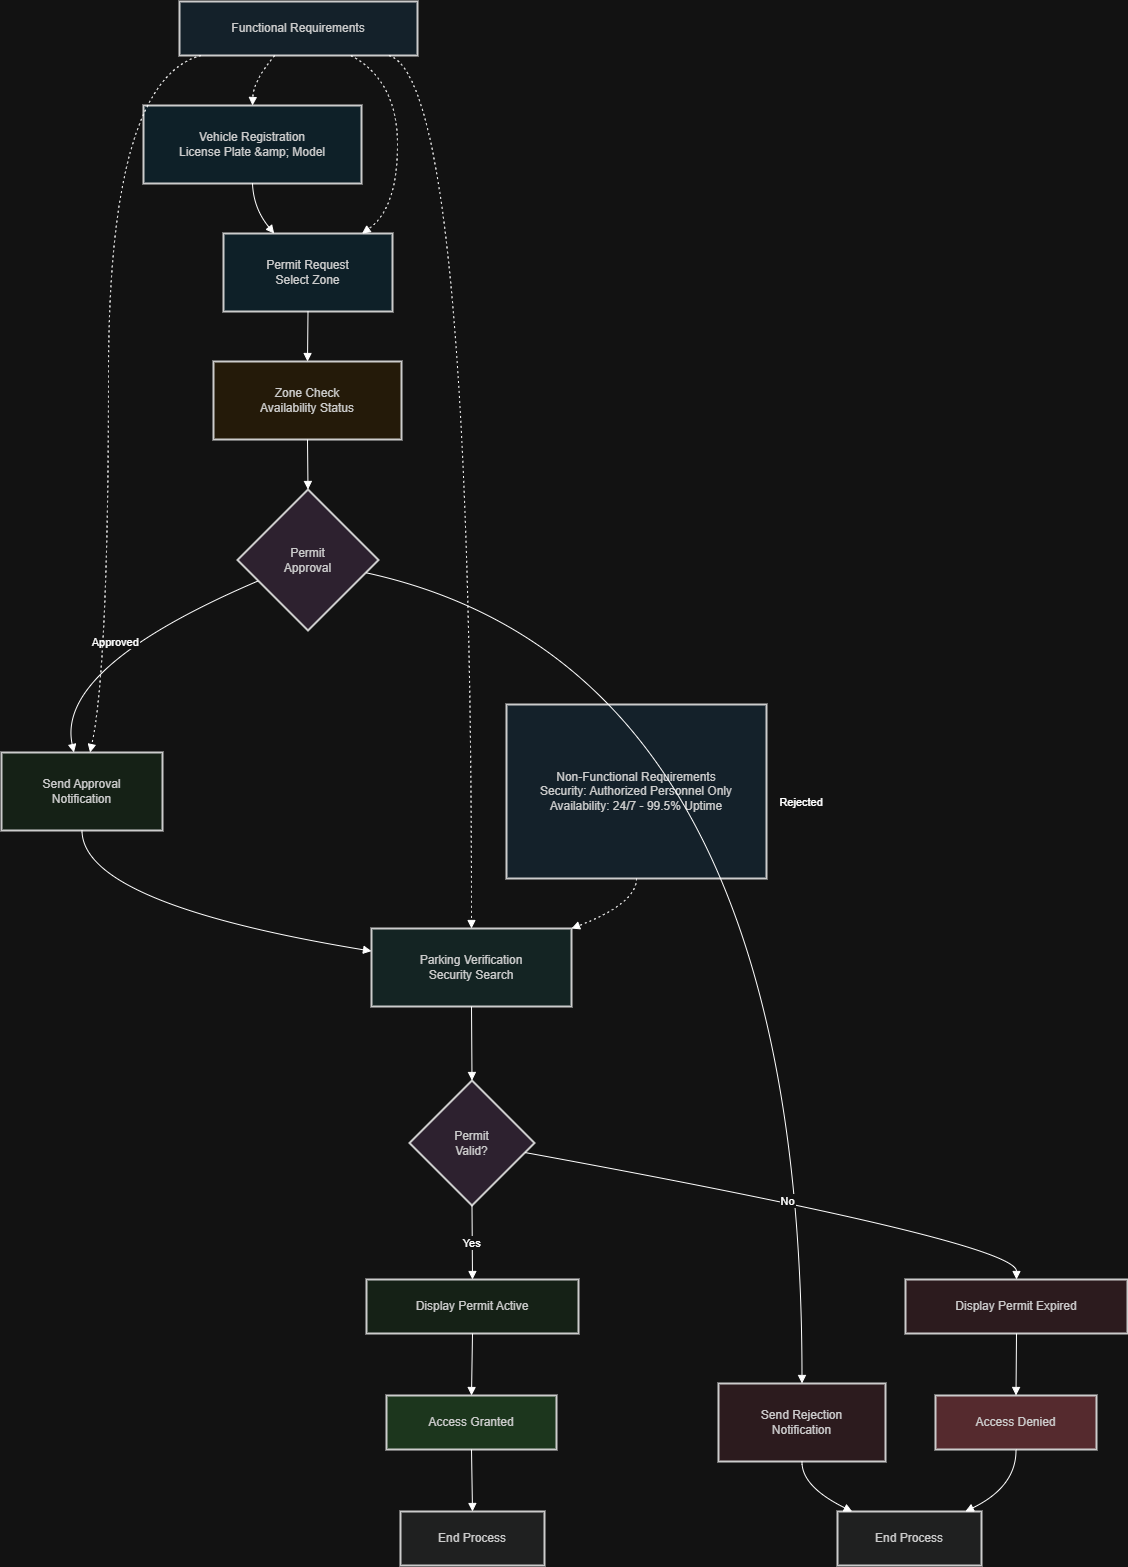

The diagram above was exported from draw.io. Its source (the exported page's mxGraphModel, read from the mxfile embedded in the PNG):
<mxGraphModel dx="4362" dy="3112" grid="1" gridSize="10" guides="1" tooltips="1" connect="1" arrows="1" fold="1" page="1" pageScale="1" pageWidth="827" pageHeight="1169" math="0" shadow="0">
  <root>
    <mxCell id="0" />
    <mxCell id="1" parent="0" />
    <mxCell id="B-AfbxrGS8nX-3fCuufc-2" parent="1" style="whiteSpace=wrap;strokeWidth=2;fillColor=#e1f5ff;strokeColor=light-dark(#999999,#cccccc);fontColor=light-dark(#333333,#cccccc);" value="Vehicle Registration&#10;License Plate &amp;amp; Model" vertex="1">
      <mxGeometry height="78" width="218" x="142" y="104" as="geometry" />
    </mxCell>
    <mxCell id="B-AfbxrGS8nX-3fCuufc-3" parent="1" style="whiteSpace=wrap;strokeWidth=2;fillColor=#e1f5ff;strokeColor=light-dark(#999999,#cccccc);fontColor=light-dark(#333333,#cccccc);" value="Permit Request&#10;Select Zone" vertex="1">
      <mxGeometry height="78" width="169" x="222" y="232" as="geometry" />
    </mxCell>
    <mxCell id="B-AfbxrGS8nX-3fCuufc-4" parent="1" style="whiteSpace=wrap;strokeWidth=2;fillColor=#fff3e0;strokeColor=light-dark(#999999,#cccccc);fontColor=light-dark(#333333,#cccccc);" value="Zone Check&#10;Availability Status" vertex="1">
      <mxGeometry height="78" width="188" x="212" y="360" as="geometry" />
    </mxCell>
    <mxCell id="B-AfbxrGS8nX-3fCuufc-5" parent="1" style="rhombus;strokeWidth=2;whiteSpace=wrap;fillColor=#f3e5f5;strokeColor=light-dark(#999999,#cccccc);fontColor=light-dark(#333333,#cccccc);" value="Permit&#10;Approval" vertex="1">
      <mxGeometry height="141" width="141" x="236" y="488" as="geometry" />
    </mxCell>
    <mxCell id="B-AfbxrGS8nX-3fCuufc-6" parent="1" style="whiteSpace=wrap;strokeWidth=2;fillColor=#e8f5e9;strokeColor=light-dark(#999999,#cccccc);fontColor=light-dark(#333333,#cccccc);" value="Send Approval&#10;Notification" vertex="1">
      <mxGeometry height="78" width="161" y="751" as="geometry" />
    </mxCell>
    <mxCell id="B-AfbxrGS8nX-3fCuufc-7" parent="1" style="whiteSpace=wrap;strokeWidth=2;fillColor=#ffebee;strokeColor=light-dark(#999999,#cccccc);fontColor=light-dark(#333333,#cccccc);" value="Send Rejection&#10;Notification" vertex="1">
      <mxGeometry height="78" width="167" x="717" y="1382" as="geometry" />
    </mxCell>
    <mxCell id="B-AfbxrGS8nX-3fCuufc-8" parent="1" style="whiteSpace=wrap;strokeWidth=2;fillColor=#e0f2f1;strokeColor=light-dark(#999999,#cccccc);fontColor=light-dark(#333333,#cccccc);" value="Parking Verification&#10;Security Search" vertex="1">
      <mxGeometry height="78" width="200" x="370" y="927" as="geometry" />
    </mxCell>
    <mxCell id="B-AfbxrGS8nX-3fCuufc-9" parent="1" style="whiteSpace=wrap;strokeWidth=2;fillColor=light-dark(#eeeeee,#1f2020);strokeColor=light-dark(#999999,#cccccc);fontColor=light-dark(#333333,#cccccc);" value="End Process" vertex="1">
      <mxGeometry height="54" width="144" x="836" y="1510" as="geometry" />
    </mxCell>
    <mxCell id="B-AfbxrGS8nX-3fCuufc-10" parent="1" style="rhombus;strokeWidth=2;whiteSpace=wrap;fillColor=#f3e5f5;strokeColor=light-dark(#999999,#cccccc);fontColor=light-dark(#333333,#cccccc);" value="Permit&#10;Valid?" vertex="1">
      <mxGeometry height="125" width="125" x="408" y="1079" as="geometry" />
    </mxCell>
    <mxCell id="B-AfbxrGS8nX-3fCuufc-11" parent="1" style="whiteSpace=wrap;strokeWidth=2;fillColor=#e8f5e9;strokeColor=light-dark(#999999,#cccccc);fontColor=light-dark(#333333,#cccccc);" value="Display Permit Active" vertex="1">
      <mxGeometry height="54" width="212" x="365" y="1278" as="geometry" />
    </mxCell>
    <mxCell id="B-AfbxrGS8nX-3fCuufc-12" parent="1" style="whiteSpace=wrap;strokeWidth=2;fillColor=#ffebee;strokeColor=light-dark(#999999,#cccccc);fontColor=light-dark(#333333,#cccccc);" value="Display Permit Expired" vertex="1">
      <mxGeometry height="54" width="222" x="904" y="1278" as="geometry" />
    </mxCell>
    <mxCell id="B-AfbxrGS8nX-3fCuufc-13" parent="1" style="whiteSpace=wrap;strokeWidth=2;fillColor=#c8e6c9;strokeColor=light-dark(#999999,#cccccc);fontColor=light-dark(#333333,#cccccc);" value="Access Granted" vertex="1">
      <mxGeometry height="54" width="170" x="385" y="1394" as="geometry" />
    </mxCell>
    <mxCell id="B-AfbxrGS8nX-3fCuufc-14" parent="1" style="whiteSpace=wrap;strokeWidth=2;fillColor=#ffcdd2;strokeColor=light-dark(#999999,#cccccc);fontColor=light-dark(#333333,#cccccc);" value="Access Denied" vertex="1">
      <mxGeometry height="54" width="161" x="934" y="1394" as="geometry" />
    </mxCell>
    <mxCell id="B-AfbxrGS8nX-3fCuufc-15" parent="1" style="whiteSpace=wrap;strokeWidth=2;fillColor=light-dark(#eeeeee,#1f2020);strokeColor=light-dark(#999999,#cccccc);fontColor=light-dark(#333333,#cccccc);" value="End Process" vertex="1">
      <mxGeometry height="54" width="144" x="399" y="1510" as="geometry" />
    </mxCell>
    <mxCell id="B-AfbxrGS8nX-3fCuufc-16" parent="1" style="whiteSpace=wrap;strokeWidth=2;fillColor=#e3f2fd;strokeColor=light-dark(#999999,#cccccc);fontColor=light-dark(#333333,#cccccc);" value="Functional Requirements" vertex="1">
      <mxGeometry height="54" width="238" x="178" as="geometry" />
    </mxCell>
    <mxCell id="B-AfbxrGS8nX-3fCuufc-17" parent="1" style="whiteSpace=wrap;strokeWidth=2;fillColor=#e3f2fd;strokeColor=light-dark(#999999,#cccccc);fontColor=light-dark(#333333,#cccccc);" value="Non-Functional Requirements&#10;Security: Authorized Personnel Only&#10;Availability: 24/7 - 99.5% Uptime" vertex="1">
      <mxGeometry height="174" width="260" x="505" y="703" as="geometry" />
    </mxCell>
    <mxCell id="B-AfbxrGS8nX-3fCuufc-18" edge="1" parent="1" source="B-AfbxrGS8nX-3fCuufc-2" style="curved=1;startArrow=none;endArrow=block;exitX=0.5;exitY=1;entryX=0.3;entryY=0;rounded=0;" target="B-AfbxrGS8nX-3fCuufc-3" value="">
      <mxGeometry relative="1" as="geometry">
        <Array as="points">
          <mxPoint x="252" y="207" />
        </Array>
      </mxGeometry>
    </mxCell>
    <mxCell id="B-AfbxrGS8nX-3fCuufc-19" edge="1" parent="1" source="B-AfbxrGS8nX-3fCuufc-3" style="curved=1;startArrow=none;endArrow=block;exitX=0.5;exitY=1;entryX=0.5;entryY=0;rounded=0;" target="B-AfbxrGS8nX-3fCuufc-4" value="">
      <mxGeometry relative="1" as="geometry">
        <Array as="points" />
      </mxGeometry>
    </mxCell>
    <mxCell id="B-AfbxrGS8nX-3fCuufc-20" edge="1" parent="1" source="B-AfbxrGS8nX-3fCuufc-4" style="curved=1;startArrow=none;endArrow=block;exitX=0.5;exitY=1;entryX=0.5;entryY=0;rounded=0;" target="B-AfbxrGS8nX-3fCuufc-5" value="">
      <mxGeometry relative="1" as="geometry">
        <Array as="points" />
      </mxGeometry>
    </mxCell>
    <mxCell id="B-AfbxrGS8nX-3fCuufc-21" edge="1" parent="1" source="B-AfbxrGS8nX-3fCuufc-5" style="curved=1;startArrow=none;endArrow=block;exitX=0;exitY=0.71;entryX=0.45;entryY=0;rounded=0;" target="B-AfbxrGS8nX-3fCuufc-6" value="Approved">
      <mxGeometry relative="1" as="geometry">
        <Array as="points">
          <mxPoint x="54" y="666" />
        </Array>
      </mxGeometry>
    </mxCell>
    <mxCell id="B-AfbxrGS8nX-3fCuufc-22" edge="1" parent="1" source="B-AfbxrGS8nX-3fCuufc-5" style="curved=1;startArrow=none;endArrow=block;exitX=1;exitY=0.61;entryX=0.5;entryY=0;rounded=0;" target="B-AfbxrGS8nX-3fCuufc-7" value="Rejected">
      <mxGeometry relative="1" as="geometry">
        <Array as="points">
          <mxPoint x="800" y="666" />
        </Array>
      </mxGeometry>
    </mxCell>
    <mxCell id="B-AfbxrGS8nX-3fCuufc-23" edge="1" parent="1" source="B-AfbxrGS8nX-3fCuufc-6" style="curved=1;startArrow=none;endArrow=block;exitX=0.5;exitY=1;entryX=0;entryY=0.29;rounded=0;" target="B-AfbxrGS8nX-3fCuufc-8" value="">
      <mxGeometry relative="1" as="geometry">
        <Array as="points">
          <mxPoint x="81" y="902" />
        </Array>
      </mxGeometry>
    </mxCell>
    <mxCell id="B-AfbxrGS8nX-3fCuufc-24" edge="1" parent="1" source="B-AfbxrGS8nX-3fCuufc-7" style="curved=1;startArrow=none;endArrow=block;exitX=0.5;exitY=1;entryX=0.11;entryY=0.01;rounded=0;" target="B-AfbxrGS8nX-3fCuufc-9" value="">
      <mxGeometry relative="1" as="geometry">
        <Array as="points">
          <mxPoint x="800" y="1485" />
        </Array>
      </mxGeometry>
    </mxCell>
    <mxCell id="B-AfbxrGS8nX-3fCuufc-25" edge="1" parent="1" source="B-AfbxrGS8nX-3fCuufc-8" style="curved=1;startArrow=none;endArrow=block;exitX=0.5;exitY=1;entryX=0.5;entryY=0;rounded=0;" target="B-AfbxrGS8nX-3fCuufc-10" value="">
      <mxGeometry relative="1" as="geometry">
        <Array as="points" />
      </mxGeometry>
    </mxCell>
    <mxCell id="B-AfbxrGS8nX-3fCuufc-26" edge="1" parent="1" source="B-AfbxrGS8nX-3fCuufc-10" style="curved=1;startArrow=none;endArrow=block;exitX=0.5;exitY=1;entryX=0.5;entryY=0.01;rounded=0;" target="B-AfbxrGS8nX-3fCuufc-11" value="Yes">
      <mxGeometry relative="1" as="geometry">
        <Array as="points" />
      </mxGeometry>
    </mxCell>
    <mxCell id="B-AfbxrGS8nX-3fCuufc-27" edge="1" parent="1" source="B-AfbxrGS8nX-3fCuufc-10" style="curved=1;startArrow=none;endArrow=block;exitX=1;exitY=0.59;entryX=0.5;entryY=0.01;rounded=0;" target="B-AfbxrGS8nX-3fCuufc-12" value="No">
      <mxGeometry relative="1" as="geometry">
        <Array as="points">
          <mxPoint x="1015" y="1241" />
        </Array>
      </mxGeometry>
    </mxCell>
    <mxCell id="B-AfbxrGS8nX-3fCuufc-28" edge="1" parent="1" source="B-AfbxrGS8nX-3fCuufc-11" style="curved=1;startArrow=none;endArrow=block;exitX=0.5;exitY=1.01;entryX=0.5;entryY=0.01;rounded=0;" target="B-AfbxrGS8nX-3fCuufc-13" value="">
      <mxGeometry relative="1" as="geometry">
        <Array as="points" />
      </mxGeometry>
    </mxCell>
    <mxCell id="B-AfbxrGS8nX-3fCuufc-29" edge="1" parent="1" source="B-AfbxrGS8nX-3fCuufc-12" style="curved=1;startArrow=none;endArrow=block;exitX=0.5;exitY=1.01;entryX=0.5;entryY=0.01;rounded=0;" target="B-AfbxrGS8nX-3fCuufc-14" value="">
      <mxGeometry relative="1" as="geometry">
        <Array as="points" />
      </mxGeometry>
    </mxCell>
    <mxCell id="B-AfbxrGS8nX-3fCuufc-30" edge="1" parent="1" source="B-AfbxrGS8nX-3fCuufc-13" style="curved=1;startArrow=none;endArrow=block;exitX=0.5;exitY=1.01;entryX=0.5;entryY=0.01;rounded=0;" target="B-AfbxrGS8nX-3fCuufc-15" value="">
      <mxGeometry relative="1" as="geometry">
        <Array as="points" />
      </mxGeometry>
    </mxCell>
    <mxCell id="B-AfbxrGS8nX-3fCuufc-31" edge="1" parent="1" source="B-AfbxrGS8nX-3fCuufc-14" style="curved=1;startArrow=none;endArrow=block;exitX=0.5;exitY=1.01;entryX=0.88;entryY=0.01;rounded=0;" target="B-AfbxrGS8nX-3fCuufc-9" value="">
      <mxGeometry relative="1" as="geometry">
        <Array as="points">
          <mxPoint x="1015" y="1485" />
        </Array>
      </mxGeometry>
    </mxCell>
    <mxCell id="B-AfbxrGS8nX-3fCuufc-32" edge="1" parent="1" source="B-AfbxrGS8nX-3fCuufc-16" style="curved=1;dashed=1;dashPattern=2 3;startArrow=none;endArrow=block;exitX=0.4;exitY=1;entryX=0.5;entryY=0;rounded=0;" target="B-AfbxrGS8nX-3fCuufc-2" value="">
      <mxGeometry relative="1" as="geometry">
        <Array as="points">
          <mxPoint x="252" y="79" />
        </Array>
      </mxGeometry>
    </mxCell>
    <mxCell id="B-AfbxrGS8nX-3fCuufc-33" edge="1" parent="1" source="B-AfbxrGS8nX-3fCuufc-16" style="curved=1;dashed=1;dashPattern=2 3;startArrow=none;endArrow=block;exitX=0.72;exitY=1;entryX=0.82;entryY=0;rounded=0;" target="B-AfbxrGS8nX-3fCuufc-3" value="">
      <mxGeometry relative="1" as="geometry">
        <Array as="points">
          <mxPoint x="396" y="79" />
          <mxPoint x="396" y="207" />
        </Array>
      </mxGeometry>
    </mxCell>
    <mxCell id="B-AfbxrGS8nX-3fCuufc-34" edge="1" parent="1" source="B-AfbxrGS8nX-3fCuufc-16" style="curved=1;dashed=1;dashPattern=2 3;startArrow=none;endArrow=block;exitX=0.88;exitY=1;entryX=0.5;entryY=0;rounded=0;" target="B-AfbxrGS8nX-3fCuufc-8" value="">
      <mxGeometry relative="1" as="geometry">
        <Array as="points">
          <mxPoint x="470" y="79" />
        </Array>
      </mxGeometry>
    </mxCell>
    <mxCell id="B-AfbxrGS8nX-3fCuufc-35" edge="1" parent="1" source="B-AfbxrGS8nX-3fCuufc-16" style="curved=1;dashed=1;dashPattern=2 3;startArrow=none;endArrow=block;exitX=0.09;exitY=1;entryX=0.55;entryY=0;rounded=0;" target="B-AfbxrGS8nX-3fCuufc-6" value="">
      <mxGeometry relative="1" as="geometry">
        <Array as="points">
          <mxPoint x="107" y="79" />
          <mxPoint x="107" y="666" />
        </Array>
      </mxGeometry>
    </mxCell>
    <mxCell id="B-AfbxrGS8nX-3fCuufc-36" edge="1" parent="1" source="B-AfbxrGS8nX-3fCuufc-17" style="curved=1;dashed=1;dashPattern=2 3;startArrow=none;endArrow=block;exitX=0.5;exitY=1;entryX=1;entryY=0;rounded=0;" target="B-AfbxrGS8nX-3fCuufc-8" value="">
      <mxGeometry relative="1" as="geometry">
        <Array as="points">
          <mxPoint x="635" y="902" />
        </Array>
      </mxGeometry>
    </mxCell>
  </root>
</mxGraphModel>